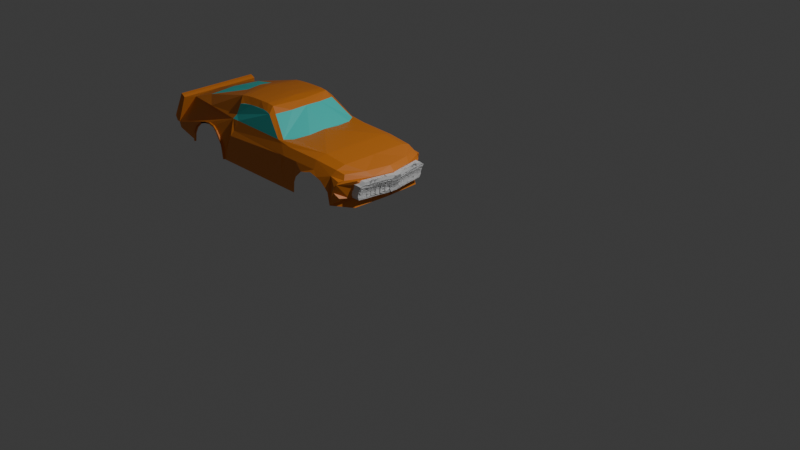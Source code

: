 # Source: Mustang14.blend  (saved by Blender 4.3.34; exported with 4.5.12 LTS)
import bpy
from mathutils import Matrix  # noqa: F401  (used for matrix-valued properties, if any)

bpy.ops.wm.read_factory_settings(use_empty=True)
scene = bpy.context.scene
scene.name = 'Scene'

# ---- collections
col_collection = bpy.data.collections.new('Collection'); scene.collection.children.link(col_collection)

# ---- materials (node trees are filled in below, after node groups)
mat_material = bpy.data.materials.new('Material')
mat_material_001 = bpy.data.materials.new('Material.001')

# ---- material node trees
mat_material.use_nodes = True; mat_material.node_tree.nodes.clear()
_N = mat_material.node_tree.nodes; _L = mat_material.node_tree.links
n0 = _N.new('ShaderNodeBsdfPrincipled'); n0.name = 'Principled BSDF'; n0.location = (10, 300)
n0.inputs[0].default_value = (0.8005, 0.24, 0.02718, 1.0)
n1 = _N.new('ShaderNodeOutputMaterial'); n1.name = 'Material Output'; n1.location = (300, 300)
_L.new(n0.outputs[0], n1.inputs[0])
n1.is_active_output = True
mat_material_001.use_nodes = True; mat_material_001.node_tree.nodes.clear()
_N = mat_material_001.node_tree.nodes; _L = mat_material_001.node_tree.links
n0 = _N.new('ShaderNodeBsdfPrincipled'); n0.name = 'Principled BSDF'; n0.location = (10, 300)
n0.inputs[0].default_value = (0.05404, 0.8003, 0.7264, 1.0)
n1 = _N.new('ShaderNodeOutputMaterial'); n1.name = 'Material Output'; n1.location = (300, 300)
_L.new(n0.outputs[0], n1.inputs[0])
n1.is_active_output = True

# ---- world
world_world = bpy.data.worlds.new('World'); scene.world = world_world
world_world.use_nodes = True; world_world.node_tree.nodes.clear()
_N = world_world.node_tree.nodes; _L = world_world.node_tree.links
n0 = _N.new('ShaderNodeOutputWorld'); n0.name = 'World Output'; n0.location = (300, 300)
n1 = _N.new('ShaderNodeBackground'); n1.name = 'Background'; n1.location = (10, 300)
n1.inputs[0].default_value = (0.05088, 0.05088, 0.05088, 1.0)
_L.new(n1.outputs[0], n0.inputs[0])
n0.is_active_output = True
world_world.color = (0.05088, 0.05088, 0.05088)
world_world.sun_shadow_jitter_overblur = 0.0

# ---- cameras
cam_camera = bpy.data.cameras.new('Camera')
cam_camera.clip_end = 100.0
cam_camera.ortho_scale = 7.314

# ---- lights
light_light = bpy.data.lights.new('Light', 'POINT')
light_light.energy = 1000.0
light_light.shadow_soft_size = 0.1

# ---- meshes
me_cube_001 = bpy.data.meshes.new('Cube.001')
me_cube_001.from_pydata([(-6.72, 1.157, 3.951), (-0.4206, 0.9069, 3.676), (-6.72, 4.615e-08, 3.951), (-6.555, 8.995e-08, 4.605), (-0.3477, 4.556e-08, 3.7), (-0.157, 1.256e-07, 4.345), (-1.398, 1.204, 4.353), (-1.39, 8.941e-08, 4.616), (-4.71, 1.271, 3.741), (-2.424, 1.222, 4.361), (-2.208, 1.271, 3.745), (-3.251, 8.776e-08, 5.17), (-2.318, 1.271, 3.747), (-2.538, 1.22, 4.355), (-2.472, 8.886e-08, 4.656), (-2.487, 1.271, 3.745), (-2.587, 1.27, 3.749), (-4.375, 1.165, 4.38), (-4.332, 8.8e-08, 5.192), (-2.574, 1.268, 3.805), (-4.51, 9.917e-08, 5.18), (-6.401, 8.862e-08, 4.654), (-5.939, 8.036e-08, 4.798), (-0.8811, 1.162, 4.35), (-0.7813, 1.025e-07, 4.558), (-0.2842, 1.15e-07, 4.453), (-6.555, 1.061, 4.605), (-0.3221, 8.927e-08, 3.92), (-0.3427, 0.9056, 4.333), (-1.453, 1.089, 4.535), (-2.373, 1.101, 4.554), (-4.515, 1.065, 4.618), (-2.68, 1.012, 4.614), (-4.305, 1.067, 4.619), (-5.464, 1.008, 4.672), (-0.8168, 1.061, 4.48), (-0.2416, 0.5148, 4.356), (-1.39, 0.8449, 4.616), (-3.383, 0.906, 5.053), (-2.561, 0.8172, 4.6), (-4.231, 0.8986, 5.02), (-4.367, 0.93, 4.992), (-0.7813, 0.8449, 4.558), (-0.3981, 0.5959, 4.453), (-3.767, 8.817e-08, 5.221), (-2.514, 1.263, 3.945), (-3.74, 0.8793, 5.057), (-3.493, 8.904e-08, 5.217), (-3.52, 0.8931, 5.07), (-2.494, 1.256, 4.124), (-2.498, 1.251, 4.251), (-4.049, 8.925e-08, 5.208), (-4.015, 0.882, 5.045), (-4.83, 1.064e-07, 5.117), (-2.036, 1.271, 3.744), (-3.084, 7.497e-08, 5.071), (-2.783, 1.085, 4.609), (-3.28, 0.9224, 5.03), (-2.478, 0.4296, 4.623), (-2.042, 1.276, 3.616), (-2.03, 1.265, 3.875), (-1.971, 1.26, 4.02), (-1.771, 1.273, 4.204), (-1.604, 1.273, 4.247), (-1.468, 1.261, 4.286), (-1.254, 1.265, 4.239), (-1.116, 1.261, 4.192), (-1.005, 1.263, 4.098), (-0.9089, 1.25, 3.995), (-0.861, 1.241, 3.692), (-5.891, 1.224, 3.898), (-0.4866, 0.926, 3.985), (-5.914, 1.232, 3.694), (-4.711, 1.276, 3.604), (-4.904, 1.253, 4.158), (-4.766, 1.263, 3.959), (-4.734, 1.266, 3.88), (-4.705, 1.272, 3.712), (-5.791, 1.221, 4.077), (-5.619, 1.221, 4.23), (-5.441, 1.225, 4.309), (-5.266, 1.232, 4.313), (-5.087, 1.24, 4.304), (-4.986, 1.246, 4.242), (-3.178, 0.8242, 5.036), (-3.329, 0.7771, 5.175), (-3.504, 0.7771, 5.195), (-3.767, 0.7771, 5.193), (-4.05, 0.7771, 5.185), (-4.284, 0.7814, 5.166), (-4.453, 0.796, 5.143), (-6.392, 0.8313, 4.613), (-5.892, 0.7025, 4.771), (-6.681, 1.054, 4.675), (-6.86, 1.162, 4.084), (-6.86, 5.96e-08, 4.084), (-6.681, 5.96e-08, 4.675), (-6.803, 2.193e-08, 3.958), (-6.803, 1.159, 3.958), (-6.617, 1.058, 4.648), (-6.617, 3.834e-08, 4.648), (-6.639, 1.174, 3.822), (-4.863, 0.3508, 5.069), (-6.055, 8.665e-08, 4.753), (-4.458, 0.9886, 4.719), (-3.102, 0.4076, 5.052), (-2.644, 1.106, 4.558), (-2.77, 1.271, 3.74), (-2.942, 1.271, 3.742), (-4.647, 1.271, 3.742), (-4.354, 1.116, 4.508), (-4.391, 1.271, 3.742), (-4.392, 1.249, 4.266), (-0.4944, 0.8411, 3.902), (-0.5566, 1.077, 4.323), (-0.607, 1.014, 4.427), (-0.6206, 1.183, 4.3), (-0.6444, 1.224, 4.235), (-0.6928, 1.246, 4.181), (-0.7221, 1.24, 4.089), (-0.7294, 1.225, 4.024), (-0.6902, 1.214, 3.976), (-0.6082, 1.177, 3.916), (-0.5728, 1.044, 3.903), (-0.5235, 0.9754, 3.895), (-0.4681, 0.9462, 4.158), (-0.2389, 0.1251, 4.287), (-0.2584, 0.2299, 4.287), (-0.3098, 0.8518, 4.287), (-0.2537, 8.758e-08, 3.77), (-0.2347, 9.186e-08, 3.883), (-0.1918, 1.24e-07, 4.287), (-0.3651, 0.8889, 4.212), (-0.4542, 0.8703, 3.971), (-0.4529, 0.8068, 3.92), (-0.3219, 1.245e-07, 4.026), (-0.4188, 0.9027, 4.103), (-2.014, 1.215, 4.358), (-5.957, 1.229, 3.701), (-4.671, 1.276, 3.604), (-4.677, 1.271, 3.742), (-4.671, 1.272, 3.719), (-4.7, 1.258, 3.887), (-4.725, 1.251, 3.962), (-4.874, 1.244, 4.166), (-4.952, 1.237, 4.254), (-5.071, 1.224, 4.331), (-5.273, 1.203, 4.354), (-5.449, 1.203, 4.324), (-5.633, 1.203, 4.268), (-5.814, 1.215, 4.115), (-5.931, 1.22, 3.92), (-4.677, 1.313, 3.742), (-4.71, 1.313, 3.741), (-4.734, 1.308, 3.88), (-4.671, 1.3, 3.604), (-4.711, 1.3, 3.604), (-4.874, 1.297, 4.122), (-4.755, 1.306, 3.962), (-4.705, 1.314, 3.712), (-5.914, 1.275, 3.694), (-5.891, 1.267, 3.898), (-5.791, 1.263, 4.077), (-5.619, 1.245, 4.23), (-5.444, 1.245, 4.29), (-5.269, 1.245, 4.313), (-5.071, 1.267, 4.298), (-4.952, 1.289, 4.22), (-5.957, 1.271, 3.701), (-4.671, 1.314, 3.719), (-4.7, 1.301, 3.887), (-4.725, 1.293, 3.962), (-4.874, 1.286, 4.166), (-4.952, 1.279, 4.254), (-5.071, 1.267, 4.331), (-5.276, 1.245, 4.354), (-5.452, 1.245, 4.324), (-5.633, 1.245, 4.268), (-5.814, 1.258, 4.115), (-5.931, 1.262, 3.92), (-0.4735, 0.9366, 4.064), (-0.4451, 0.8865, 4.044), (-0.1605, 1.272e-07, 4.312), (-0.4905, 0.8962, 3.932), (-0.4114, 0.9427, 4.23), (-0.2753, 0.1251, 4.287), (-0.2948, 0.2299, 4.287), (-0.3462, 0.8518, 4.287), (-0.3583, 1.245e-07, 4.026), (-0.3585, 8.927e-08, 3.92), (-0.4893, 0.8068, 3.92), (-0.4015, 0.8889, 4.212), (-0.4815, 0.8865, 4.044), (-0.4906, 0.8703, 3.971), (-0.4552, 0.9027, 4.103), (-0.2282, 1.24e-07, 4.287), (-0.4746, 0.9357, 4.057)], [], [(100, 99, 93, 96), (23, 114, 116, 117, 118, 119, 120, 121, 122, 123, 124, 113, 1, 69, 68), (42, 37, 7, 24), (17, 13, 50, 49, 45, 19, 16, 107, 108, 111, 112), (52, 40, 89, 88), (40, 41, 90, 89), (43, 42, 24, 25), (36, 43, 25, 5), (7, 37, 29, 30, 106, 56, 57, 84, 32, 39, 58, 14), (6, 137, 9, 30, 29), (23, 6, 29, 35), (35, 29, 37, 42), (48, 46, 87, 86), (141, 139, 155, 169), (38, 48, 86, 85), (13, 17, 110, 33, 56, 106, 30, 9), (46, 52, 88, 87), (85, 84, 57, 38), (33, 31, 104, 41, 40, 52, 46, 48, 38, 57, 56), (102, 92, 22, 53), (26, 99, 100, 3), (91, 21, 3, 26), (0, 2, 97, 98), (97, 100, 96, 95), (99, 98, 94, 93), (26, 0, 98, 99), (2, 3, 100, 97), (97, 95, 94, 98), (93, 94, 95, 96), (87, 88, 51, 44), (88, 89, 18, 51), (86, 87, 44, 47), (89, 90, 20, 18), (85, 86, 47, 11), (84, 105, 55, 14, 58, 39, 32), (26, 0, 101, 138, 151, 150, 149, 148, 147, 146, 145, 144, 143, 142, 140, 109, 111, 112, 17, 110, 33, 31, 34, 91), (23, 35, 115, 114), (1, 113, 134, 27, 130, 129, 4), (20, 90, 41, 104, 31, 34, 91, 21, 103, 22, 92, 102, 53), (43, 115, 35, 42), (113, 124, 123, 122, 121, 120, 119, 118, 117, 116, 114, 28, 184, 125, 180, 196, 71, 183), (126, 131, 195, 185), (132, 136, 181, 196, 180, 125, 184, 28, 36, 5, 182, 131, 126, 127, 128), (68, 67, 66, 65, 64, 63, 62, 61, 60, 137, 6, 23), (137, 60, 54, 10, 12, 15, 16, 19, 45, 49, 50, 13, 9), (139, 141, 140, 109, 111, 108, 107, 16, 15, 12, 10, 54, 59), (82, 83, 167, 166), (153, 152, 169, 155, 156, 159), (152, 170, 171, 172, 173, 174, 175, 176, 177, 178, 179, 168, 160, 161, 162, 163, 164, 165, 166, 167, 157, 158, 154, 153), (83, 74, 157, 167), (140, 141, 169, 152), (139, 73, 156, 155), (140, 142, 170, 152), (76, 8, 153, 154), (74, 75, 158, 157), (142, 143, 171, 170), (75, 76, 154, 158), (143, 144, 172, 171), (77, 8, 153, 159), (144, 145, 173, 172), (73, 77, 159, 156), (145, 146, 174, 173), (72, 70, 161, 160), (146, 147, 175, 174), (70, 78, 162, 161), (147, 148, 176, 175), (78, 79, 163, 162), (148, 149, 177, 176), (79, 80, 164, 163), (149, 150, 178, 177), (138, 72, 160, 168), (80, 81, 165, 164), (150, 151, 179, 178), (81, 82, 166, 165), (151, 138, 168, 179), (158, 154, 153, 159, 156, 155, 169, 152, 170, 171, 172, 173, 174, 175, 176, 177, 178, 179, 168, 160, 161, 162, 163, 164, 165, 166, 167, 157), (84, 85, 11, 55, 105), (28, 114, 115, 43, 36), (185, 195, 188, 189, 190, 193, 192, 194, 191, 187, 186), (128, 127, 186, 187), (181, 136, 194, 192), (27, 134, 190, 189), (131, 135, 188, 195), (134, 133, 193, 190), (132, 128, 187, 191), (135, 27, 189, 188), (136, 132, 191, 194), (133, 181, 192, 193), (127, 126, 185, 186), (196, 181, 133, 134, 113, 183, 71)])
me_cube_001.polygons.foreach_set('material_index', [0, 0, 0, 0, 0, 0, 0, 0, 0, 0, 0, 0, 0, 0, 0, 0, 0, 0, 1, 1, 0, 0, 0, 0, 0, 0, 0, 0, 0, 0, 0, 0, 0, 0, 1, 0, 0, 0, 0, 0, 0, 0, 0, 0, 0, 0, 0, 0, 0, 0, 0, 0, 0, 0, 0, 0, 0, 0, 0, 0, 0, 0, 0, 0, 0, 0, 0, 0, 0, 0, 0, 0, 0, 0, 0, 0, 0, 0, 0, 0, 0, 0, 0, 0, 0, 0, 0, 0, 0, 0])
_uv = me_cube_001.uv_layers.new(name='UVMap')
_uv.uv.foreach_set('vector', [0.875, 0.625, 0.875, 0.518, 0.875, 0.518, 0.875, 0.625, 0.6478, 0.5, 0.6363, 0.5114, 0.6154, 0.5068, 0.5923, 0.5018, 0.5632, 0.496, 0.5351, 0.4906, 0.5204, 0.488, 0.5071, 0.49, 0.4991, 0.4945, 0.4946, 0.4967, 0.4868, 0.4991, 0.4811, 0.5, 0.375, 0.5, 0.4446, 0.4752, 0.4953, 0.4737, 0.6478, 0.5422, 0.6706, 0.5422, 0.6706, 0.625, 0.6478, 0.625, 0.625, 0.3446, 0.625, 0.4112, 0.5893, 0.4125, 0.5464, 0.413, 0.4863, 0.4124, 0.4393, 0.4102, 0.4243, 0.4098, 0.4179, 0.4027, 0.4189, 0.3963, 0.4178, 0.3421, 0.5856, 0.3431, 0.7658, 0.5422, 0.7804, 0.5422, 0.7804, 0.5836, 0.7658, 0.5836, 0.7804, 0.5422, 0.7877, 0.5422, 0.7877, 0.5836, 0.7804, 0.5836, 0.6297, 0.5422, 0.6478, 0.5422, 0.6478, 0.625, 0.6297, 0.625, 0.625, 0.5422, 0.6297, 0.5422, 0.6297, 0.625, 0.625, 0.625, 0.6706, 0.625, 0.6706, 0.5422, 0.6706, 0.518, 0.7097, 0.518, 0.7142, 0.518, 0.7187, 0.518, 0.7187, 0.5415, 0.7187, 0.5521, 0.7138, 0.518, 0.7138, 0.5422, 0.7138, 0.5836, 0.7138, 0.625, 0.6706, 0.5, 0.694, 0.5, 0.7097, 0.5, 0.7097, 0.518, 0.6706, 0.518, 0.6478, 0.5, 0.6706, 0.5, 0.6706, 0.518, 0.6478, 0.518, 0.6478, 0.518, 0.6706, 0.518, 0.6706, 0.5422, 0.6478, 0.5422, 0.7367, 0.5422, 0.7512, 0.5422, 0.7512, 0.5836, 0.7367, 0.5836, 0.4101, 0.3316, 0.375, 0.3315, 0.375, 0.3315, 0.4101, 0.3316, 0.7221, 0.5422, 0.7367, 0.5422, 0.7367, 0.5836, 0.7221, 0.5836, 0.7138, 0.5, 0.7804, 0.5, 0.7804, 0.509, 0.7804, 0.518, 0.7187, 0.518, 0.7142, 0.518, 0.7097, 0.518, 0.7097, 0.5, 0.7512, 0.5422, 0.7658, 0.5422, 0.7658, 0.5836, 0.7512, 0.5836, 0.7221, 0.5836, 0.7187, 0.5521, 0.7187, 0.5415, 0.7221, 0.5422, 0.7804, 0.518, 0.7877, 0.5301, 0.7877, 0.5362, 0.7877, 0.5422, 0.7804, 0.5422, 0.7658, 0.5422, 0.7512, 0.5422, 0.7367, 0.5422, 0.7221, 0.5422, 0.7187, 0.5415, 0.7187, 0.518, 0.8041, 0.5896, 0.8445, 0.5445, 0.8445, 0.625, 0.8041, 0.625, 0.875, 0.518, 0.875, 0.518, 0.875, 0.625, 0.875, 0.625, 0.8674, 0.5299, 0.8674, 0.625, 0.875, 0.625, 0.875, 0.518, 0.0, 0.0, 0.0, 0.0, 0.0, 0.0, 0.0, 0.0, 0.0, 0.0, 0.0, 0.0, 0.0, 0.0, 0.0, 0.0, 0.875, 0.518, 0.375, 0.25, 0.375, 0.25, 0.875, 0.518, 0.875, 0.518, 0.375, 0.25, 0.375, 0.25, 0.875, 0.518, 0.0, 0.0, 0.0, 0.0, 0.0, 0.0, 0.0, 0.0, 0.0, 0.0, 0.0, 0.0, 0.0, 0.0, 0.0, 0.0, 0.625, 0.232, 0.375, 0.25, 0.375, 0.125, 0.625, 0.125, 0.7512, 0.5836, 0.7658, 0.5836, 0.7658, 0.625, 0.7512, 0.625, 0.7658, 0.5836, 0.7804, 0.5836, 0.7804, 0.625, 0.7658, 0.625, 0.7367, 0.5836, 0.7512, 0.5836, 0.7512, 0.625, 0.7367, 0.625, 0.7804, 0.5836, 0.7877, 0.5836, 0.7877, 0.625, 0.7804, 0.625, 0.7221, 0.5836, 0.7367, 0.5836, 0.7367, 0.625, 0.7221, 0.625, 0.7187, 0.5521, 0.7187, 0.5885, 0.7187, 0.625, 0.7138, 0.625, 0.7138, 0.5836, 0.7138, 0.5422, 0.7138, 0.518, 0.0, 0.0, 0.0, 0.0, 0.0, 0.0, 0.3525, 0.2632, 0.4322, 0.2747, 0.5146, 0.2892, 0.5849, 0.3136, 0.6294, 0.3442, 0.6186, 0.3322, 0.609, 0.3367, 0.5821, 0.3357, 0.553, 0.3345, 0.4878, 0.3377, 0.463, 0.3363, 0.417, 0.3314, 0.4176, 0.3325, 0.4178, 0.3421, 0.5856, 0.3431, 0.7804, 0.5, 0.7804, 0.509, 0.7804, 0.518, 0.7877, 0.5301, 0.8275, 0.524, 0.8674, 0.518, 0.6478, 0.5, 0.6478, 0.518, 0.6386, 0.5148, 0.6363, 0.5114, 0.375, 0.5, 0.4282, 0.4316, 0.4209, 0.424, 0.315, 0.315, 0.2363, 0.2363, 0.1575, 0.1575, 0.0, 0.0, 0.7877, 0.625, 0.7877, 0.5836, 0.7877, 0.5422, 0.7877, 0.5362, 0.7877, 0.5301, 0.8275, 0.53, 0.8674, 0.5299, 0.8674, 0.625, 0.8517, 0.625, 0.8445, 0.625, 0.8445, 0.5445, 0.8041, 0.5896, 0.8041, 0.625, 0.6297, 0.5422, 0.6386, 0.5148, 0.6478, 0.518, 0.6478, 0.5422, 0.4811, 0.5, 0.4868, 0.4991, 0.4946, 0.4967, 0.4991, 0.4945, 0.5071, 0.49, 0.5204, 0.488, 0.5351, 0.4906, 0.5632, 0.496, 0.5923, 0.5018, 0.6154, 0.5068, 0.6363, 0.5114, 0.625, 0.518, 0.5938, 0.5135, 0.5625, 0.509, 0.5312, 0.5045, 0.5285, 0.5041, 0.5, 0.5, 0.4905, 0.5, 0.5848, 0.5695, 0.5787, 0.5787, 0.5787, 0.5787, 0.5848, 0.5695, 0.4576, 0.4616, 0.4484, 0.4522, 0.4438, 0.4475, 0.5285, 0.5041, 0.5312, 0.5045, 0.5625, 0.509, 0.5938, 0.5135, 0.625, 0.518, 0.625, 0.5422, 0.625, 0.625, 0.6019, 0.6019, 0.5787, 0.5787, 0.5848, 0.5695, 0.5489, 0.5272, 0.4458, 0.4425, 0.4953, 0.4737, 0.5411, 0.4695, 0.5755, 0.4651, 0.5861, 0.4597, 0.5979, 0.4515, 0.5835, 0.4464, 0.5674, 0.4402, 0.5065, 0.4327, 0.4592, 0.4305, 0.625, 0.431, 0.625, 0.4544, 0.6478, 0.5, 0.625, 0.431, 0.4592, 0.4305, 0.4167, 0.4302, 0.4181, 0.4239, 0.4192, 0.4198, 0.4189, 0.4134, 0.4243, 0.4098, 0.4393, 0.4102, 0.4863, 0.4124, 0.5464, 0.413, 0.5893, 0.4125, 0.625, 0.4112, 0.625, 0.4153, 0.375, 0.3315, 0.4101, 0.3316, 0.417, 0.3314, 0.4176, 0.3325, 0.4178, 0.3421, 0.4189, 0.3963, 0.4179, 0.4027, 0.4243, 0.4098, 0.4189, 0.4134, 0.4192, 0.4198, 0.4181, 0.4239, 0.4167, 0.4302, 0.375, 0.43, 0.0, 0.0, 0.0, 0.0, 0.0, 0.0, 0.0, 0.0, 0.4162, 0.3302, 0.417, 0.3314, 0.4101, 0.3316, 0.375, 0.3315, 0.375, 0.33, 0.4077, 0.3303, 0.417, 0.3314, 0.463, 0.3363, 0.4878, 0.3377, 0.553, 0.3345, 0.5821, 0.3357, 0.609, 0.3367, 0.6186, 0.3322, 0.6294, 0.3442, 0.5849, 0.3136, 0.5146, 0.2892, 0.4322, 0.2747, 0.3525, 0.2632, 0.375, 0.2801, 0.45, 0.2805, 0.5161, 0.2844, 0.5709, 0.2915, 0.597, 0.2992, 0.5974, 0.3069, 0.5929, 0.3148, 0.5731, 0.3192, 0.5368, 0.3236, 0.4832, 0.3282, 0.4585, 0.3294, 0.4162, 0.3302, 0.0, 0.0, 0.0, 0.0, 0.0, 0.0, 0.0, 0.0, 0.417, 0.3314, 0.4101, 0.3316, 0.4101, 0.3316, 0.417, 0.3314, 0.0, 0.0, 0.0, 0.0, 0.0, 0.0, 0.0, 0.0, 0.417, 0.3314, 0.463, 0.3363, 0.463, 0.3363, 0.417, 0.3314, 0.0, 0.0, 0.0, 0.0, 0.0, 0.0, 0.0, 0.0, 0.0, 0.0, 0.0, 0.0, 0.0, 0.0, 0.0, 0.0, 0.463, 0.3363, 0.4878, 0.3377, 0.4878, 0.3377, 0.463, 0.3363, 0.0, 0.0, 0.0, 0.0, 0.0, 0.0, 0.0, 0.0, 0.4878, 0.3377, 0.553, 0.3345, 0.553, 0.3345, 0.4878, 0.3377, 0.0, 0.0, 0.0, 0.0, 0.0, 0.0, 0.0, 0.0, 0.553, 0.3345, 0.5821, 0.3357, 0.5821, 0.3357, 0.553, 0.3345, 0.0, 0.0, 0.0, 0.0, 0.0, 0.0, 0.0, 0.0, 0.5821, 0.3357, 0.609, 0.3367, 0.609, 0.3367, 0.5821, 0.3357, 0.0, 0.0, 0.0, 0.0, 0.0, 0.0, 0.0, 0.0, 0.609, 0.3367, 0.6186, 0.3322, 0.6186, 0.3322, 0.609, 0.3367, 0.0, 0.0, 0.0, 0.0, 0.0, 0.0, 0.0, 0.0, 0.6186, 0.3322, 0.6294, 0.3442, 0.6294, 0.3442, 0.6186, 0.3322, 0.0, 0.0, 0.0, 0.0, 0.0, 0.0, 0.0, 0.0, 0.6294, 0.3442, 0.5849, 0.3136, 0.5849, 0.3136, 0.6294, 0.3442, 0.0, 0.0, 0.0, 0.0, 0.0, 0.0, 0.0, 0.0, 0.5849, 0.3136, 0.5146, 0.2892, 0.5146, 0.2892, 0.5849, 0.3136, 0.0, 0.0, 0.0, 0.0, 0.0, 0.0, 0.0, 0.0, 0.0, 0.0, 0.0, 0.0, 0.0, 0.0, 0.0, 0.0, 0.5146, 0.2892, 0.4322, 0.2747, 0.4322, 0.2747, 0.5146, 0.2892, 0.0, 0.0, 0.0, 0.0, 0.0, 0.0, 0.0, 0.0, 0.4322, 0.2747, 0.3525, 0.2632, 0.3525, 0.2632, 0.4322, 0.2747, 0.0, 0.0, 0.0, 0.0, 0.0, 0.0, 0.0, 0.0, 0.0, 0.0, 0.0, 0.0, 0.0, 0.0, 0.0, 0.0, 0.0, 0.0, 0.0, 0.0, 0.0, 0.0, 0.0, 0.0, 0.0, 0.0, 0.0, 0.0, 0.0, 0.0, 0.0, 0.0, 0.0, 0.0, 0.0, 0.0, 0.0, 0.0, 0.0, 0.0, 0.0, 0.0, 0.0, 0.0, 0.0, 0.0, 0.0, 0.0, 0.0, 0.0, 0.0, 0.0, 0.0, 0.0, 0.0, 0.0, 0.7187, 0.5521, 0.7221, 0.5836, 0.7221, 0.625, 0.7187, 0.625, 0.7187, 0.5885, 0.625, 0.518, 0.6363, 0.5114, 0.6386, 0.5148, 0.6297, 0.5422, 0.625, 0.5422, 0.5848, 0.5695, 0.5787, 0.5787, 0.4469, 0.4469, 0.315, 0.315, 0.4209, 0.424, 0.4304, 0.4314, 0.4328, 0.4333, 0.4352, 0.4351, 0.4399, 0.4388, 0.4458, 0.4425, 0.5489, 0.5272, 0.4458, 0.4425, 0.5489, 0.5272, 0.5489, 0.5272, 0.4458, 0.4425, 0.4438, 0.4475, 0.4484, 0.4522, 0.4484, 0.4522, 0.4438, 0.4475, 0.315, 0.315, 0.4209, 0.424, 0.4209, 0.424, 0.315, 0.315, 0.0, 0.0, 0.0, 0.0, 0.0, 0.0, 0.0, 0.0, 0.4209, 0.424, 0.4392, 0.4428, 0.4392, 0.4428, 0.4209, 0.424, 0.4576, 0.4616, 0.4458, 0.4425, 0.4458, 0.4425, 0.4576, 0.4616, 0.0, 0.0, 0.0, 0.0, 0.0, 0.0, 0.0, 0.0, 0.4484, 0.4522, 0.4576, 0.4616, 0.4576, 0.4616, 0.4484, 0.4522, 0.4392, 0.4428, 0.4438, 0.4475, 0.4438, 0.4475, 0.4392, 0.4428, 0.5489, 0.5272, 0.5848, 0.5695, 0.5848, 0.5695, 0.5489, 0.5272, 0.5285, 0.5041, 0.4438, 0.4475, 0.4392, 0.4428, 0.4209, 0.424, 0.4811, 0.5, 0.4905, 0.5, 0.5, 0.5])
me_cube_001.materials.append(mat_material)
me_cube_001.materials.append(mat_material_001)
me_cube_001.update()
me_plane = bpy.data.meshes.new('Plane')
me_plane.from_pydata([(-6.269, 0.003128, -0.3172), (-4.0, 0.003128, -0.4811), (-6.251, 1.559, -0.5114), (-6.252, 1.336, -0.4989), (-6.253, 1.114, -0.49), (-6.255, 0.892, -0.4658), (-6.258, 0.6698, -0.4347), (-6.262, 0.4476, -0.3985), (-6.265, 0.2254, -0.3588), (-5.974, 0.003128, -0.3515), (-5.749, 0.003128, -0.367), (-5.502, 0.003128, -0.4025), (-5.234, 0.003128, -0.4335), (-4.987, 0.003128, -0.4574), (-4.74, 0.003128, -0.4779), (-4.493, 0.003128, -0.4811), (-4.246, 0.003128, -0.4811), (-3.996, 0.2254, -0.5226), (-3.992, 0.4476, -0.5623), (-3.989, 0.6698, -0.5986), (-3.986, 0.892, -0.6296), (-3.984, 1.114, -0.6539), (-3.982, 1.336, -0.6697), (-4.003, 1.559, -0.6867), (-5.97, 0.2254, -0.3931), (-5.967, 0.4476, -0.4328), (-5.963, 0.6698, -0.469), (-5.961, 0.892, -0.5001), (-5.958, 1.114, -0.5243), (-5.957, 1.336, -0.5401), (-5.956, 1.559, -0.5457), (-5.745, 0.2254, -0.4086), (-5.742, 0.4476, -0.4483), (-5.738, 0.6698, -0.4845), (-5.735, 0.892, -0.5156), (-5.733, 1.114, -0.5398), (-5.732, 1.336, -0.5556), (-5.731, 1.559, -0.5612), (-5.498, 0.2254, -0.444), (-5.495, 0.4476, -0.4837), (-5.491, 0.6698, -0.5199), (-5.489, 0.892, -0.551), (-5.486, 1.114, -0.5753), (-5.485, 1.336, -0.591), (-5.484, 1.559, -0.5967), (-5.23, 0.2254, -0.4751), (-5.226, 0.4476, -0.5148), (-5.223, 0.6698, -0.551), (-5.22, 0.892, -0.5821), (-5.218, 1.114, -0.6063), (-5.216, 1.336, -0.6221), (-5.216, 1.559, -0.6277), (-4.983, 0.2254, -0.499), (-4.979, 0.4476, -0.5387), (-4.976, 0.6698, -0.5749), (-4.973, 0.892, -0.606), (-4.971, 1.114, -0.6302), (-4.97, 1.336, -0.646), (-4.969, 1.559, -0.6516), (-4.736, 0.2254, -0.5194), (-4.733, 0.4476, -0.5591), (-4.729, 0.6698, -0.5953), (-4.726, 0.892, -0.6264), (-4.724, 1.114, -0.6507), (-4.723, 1.336, -0.6664), (-4.722, 1.559, -0.6721), (-4.489, 0.2254, -0.5226), (-4.486, 0.4476, -0.5623), (-4.483, 0.6698, -0.5986), (-4.48, 0.892, -0.6296), (-4.477, 1.114, -0.6539), (-4.476, 1.336, -0.6697), (-4.475, 1.559, -0.6753), (-4.243, 0.2254, -0.5226), (-4.239, 0.4476, -0.5623), (-4.236, 0.6698, -0.5986), (-4.233, 0.892, -0.6296), (-4.231, 1.114, -0.6539), (-4.229, 1.336, -0.6697), (-4.229, 1.559, -0.6753), (-6.255, 1.653, -0.511), (-5.956, 1.709, -0.5457), (-5.731, 1.737, -0.5612), (-5.484, 1.74, -0.5967), (-5.216, 1.759, -0.6277), (-4.969, 1.739, -0.6516), (-4.722, 1.726, -0.6721), (-4.488, 1.706, -0.6765), (-4.245, 1.645, -0.6774)], [(8, 0), (16, 1), (2, 3), (3, 4), (4, 5), (5, 6), (6, 7), (7, 8), (0, 9), (9, 10), (10, 11), (11, 12), (12, 13), (13, 14), (14, 15), (15, 16), (1, 17), (17, 18), (18, 19), (19, 20), (20, 21), (21, 22), (22, 23), (9, 24), (24, 25), (25, 26), (26, 27), (27, 28), (28, 29), (29, 30), (10, 31), (31, 32), (32, 33), (33, 34), (34, 35), (35, 36), (36, 37), (11, 38), (38, 39), (39, 40), (40, 41), (41, 42), (42, 43), (43, 44), (12, 45), (45, 46), (46, 47), (47, 48), (48, 49), (49, 50), (50, 51), (13, 52), (52, 53), (53, 54), (54, 55), (55, 56), (56, 57), (57, 58), (14, 59), (59, 60), (60, 61), (61, 62), (62, 63), (63, 64), (64, 65), (15, 66), (66, 67), (67, 68), (68, 69), (69, 70), (70, 71), (71, 72), (16, 73), (73, 74), (74, 75), (75, 76), (76, 77), (77, 78), (78, 79), (24, 8), (25, 7), (26, 6), (27, 5), (28, 4), (29, 3), (30, 2), (31, 24), (32, 25), (33, 26), (34, 27), (35, 28), (36, 29), (37, 30), (38, 31), (39, 32), (40, 33), (41, 34), (42, 35), (43, 36), (44, 37), (45, 38), (46, 39), (47, 40), (48, 41), (49, 42), (50, 43), (51, 44), (52, 45), (53, 46), (54, 47), (55, 48), (56, 49), (57, 50), (58, 51), (59, 52), (60, 53), (61, 54), (62, 55), (63, 56), (64, 57), (65, 58), (66, 59), (67, 60), (68, 61), (69, 62), (70, 63), (71, 64), (72, 65), (73, 66), (74, 67), (75, 68), (76, 69), (77, 70), (78, 71), (79, 72), (17, 73), (18, 74), (19, 75), (20, 76), (21, 77), (22, 78), (23, 79), (2, 80), (30, 81), (37, 82), (44, 83), (51, 84), (58, 85), (65, 86), (72, 87), (79, 88)], [])
_uv = me_plane.uv_layers.new(name='UVMap')
_uv.uv.foreach_set('vector', [])
me_plane.update()

# ---- objects
ob_light = bpy.data.objects.new('Light', light_light)
ob_camera = bpy.data.objects.new('Camera', cam_camera)
ob_empty = bpy.data.objects.new('Empty', None)
ob_empty_001 = bpy.data.objects.new('Empty.001', None)
ob_empty_002 = bpy.data.objects.new('Empty.002', None)
ob_cube = bpy.data.objects.new('Cube', me_cube_001)
ob_empty_003 = bpy.data.objects.new('Empty.003', None)
ob_plane = bpy.data.objects.new('Plane', me_plane)

# ---- transforms, parenting, visibility, modifiers, constraints
ob_light.location = (4.076, 1.005, 5.904)
ob_light.rotation_euler = (0.6503, 0.05522, 1.866)
ob_light.lock_rotations_4d = False
ob_light.empty_display_type = 'ARROWS'
ob_light.color = (0.0, 0.0, 0.0, 0.0)
ob_light.lineart.crease_threshold = 0.0
ob_camera.location = (7.359, -6.926, 4.958)
ob_camera.rotation_euler = (1.109, 0.0, 0.8149)
ob_camera.lock_rotations_4d = False
ob_camera.empty_display_type = 'ARROWS'
ob_camera.color = (0.0, 0.0, 0.0, 0.0)
ob_camera.display_type = 'WIRE'
ob_camera.lineart.crease_threshold = 0.0
ob_empty.location = (-0.7669, 0.6849, 0.0)
ob_empty.empty_display_type = 'IMAGE'
ob_empty.empty_display_size = 5.0
ob_empty.color = (1.0, 1.0, 1.0, 0.5)
ob_empty_001.location = (-0.7751, 5.96e-08, -0.4754)
ob_empty_001.rotation_euler = (1.571, -0.0, 0.0)
ob_empty_001.empty_display_type = 'IMAGE'
ob_empty_001.empty_display_size = 5.0
ob_empty_001.use_empty_image_alpha = True
ob_empty_001.color = (1.0, 1.0, 1.0, 0.5)
ob_empty_002.location = (-0.7853, -1.623, -0.4772)
ob_empty_002.rotation_euler = (1.571, -0.0, 1.571)
ob_empty_002.empty_display_type = 'IMAGE'
ob_empty_002.empty_display_size = 5.0
ob_empty_002.use_empty_image_alpha = True
ob_empty_002.color = (1.0, 1.0, 1.0, 0.5)
ob_cube.location = (0.0, 0.0, -1.519)
ob_cube.scale = (0.4647, 0.4647, 0.4647)
_m = ob_cube.modifiers.new('Mirror', 'MIRROR')
_m.use_axis = (False, True, False)
ob_empty_003.location = (-2.207, -1.609, 1.184)
ob_empty_003.rotation_euler = (1.571, -0.0, 1.571)
ob_empty_003.empty_display_type = 'IMAGE'
ob_empty_003.empty_display_size = 5.0
ob_empty_003.use_empty_image_alpha = True
ob_empty_003.color = (1.0, 1.0, 1.0, 0.5)
ob_plane.location = (-1.49e-08, 1.49e-08, 0.0)
ob_plane.rotation_euler = (-0.0, 1.571, 0.0)
ob_plane.scale = (0.0754, 0.2383, 0.3141)
_m = ob_plane.modifiers.new('Skin', 'SKIN')
_m = ob_plane.modifiers.new('Mirror', 'MIRROR')
_m.use_axis = (False, True, False)

# ---- collection membership
col_collection.objects.link(ob_light)
col_collection.objects.link(ob_camera)
col_collection.objects.link(ob_empty)
col_collection.objects.link(ob_empty_001)
col_collection.objects.link(ob_empty_002)
col_collection.objects.link(ob_cube)
col_collection.objects.link(ob_empty_003)
col_collection.objects.link(ob_plane)

# ---- scene / render settings (as saved in the file)
scene.camera = ob_camera
scene.frame_start = 1; scene.frame_end = 250; scene.frame_set(100)
scene.render.engine = 'BLENDER_EEVEE_NEXT'
bpy.context.view_layer.update()
